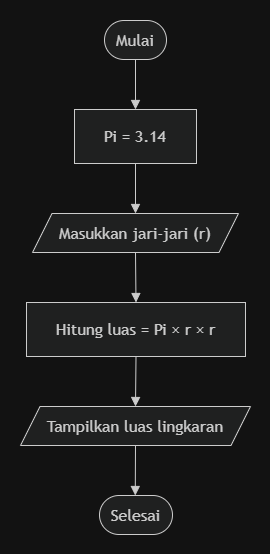

The diagram above was exported from draw.io. Its source (the exported page's mxGraphModel, read from the mxfile embedded in the PNG):
<mxGraphModel dx="1414" dy="743" grid="1" gridSize="10" guides="1" tooltips="1" connect="1" arrows="1" fold="1" page="1" pageScale="1" pageWidth="850" pageHeight="1100" math="0" shadow="0">
  <root>
    <mxCell id="0" />
    <mxCell id="1" parent="0" />
    <UserObject label="" mermaidData="{&#10;  &quot;data&quot;: &quot;flowchart TD\n    A([Mulai]) --&gt; B[Pi = 3.14]\n    B --&gt; C[/Masukkan jari-jari (r)/]\n    C --&gt; D[Hitung luas = Pi × r × r]\n    D --&gt; E[/Tampilkan luas lingkaran/]\n    E --&gt; F([Selesai])&quot;,&#10;  &quot;config&quot;: null&#10;}" id="IVEuaMasrLfzEzbqCgyZ-13">
      <mxCell connectable="0" parent="1" style="group;transparentBounds=1;editIcon=1;lockedGroup=0;groupPadding=20;" vertex="1">
        <mxGeometry as="geometry" />
      </mxCell>
    </UserObject>
    <UserObject label="Mulai" mermaidId="n:A" mermaidBaseStyle="html=1;rounded=1;whiteSpace=wrap;arcSize=50;strokeWidth=1;fillColor=light-dark(#ECECFF,#1f2020);strokeColor=light-dark(#9370DB,#cccccc);fontColor=light-dark(#333333,#cccccc);fontFamily=Trebuchet MS,Verdana,Arial,sans-serif;fontSize=16;" mermaidBaseValue="Mulai" id="IVEuaMasrLfzEzbqCgyZ-14">
      <mxCell parent="IVEuaMasrLfzEzbqCgyZ-13" style="html=1;rounded=1;whiteSpace=wrap;arcSize=50;strokeWidth=1;fillColor=light-dark(#ECECFF,#1f2020);strokeColor=light-dark(#9370DB,#cccccc);fontColor=light-dark(#333333,#cccccc);fontFamily=Trebuchet MS,Verdana,Arial,sans-serif;fontSize=16;" vertex="1">
        <mxGeometry height="39" width="62" x="124" y="600" as="geometry" />
      </mxCell>
    </UserObject>
    <UserObject label="Pi = 3.14" mermaidId="n:B" mermaidBaseStyle="html=1;whiteSpace=wrap;strokeWidth=1;fillColor=light-dark(#ECECFF,#1f2020);strokeColor=light-dark(#9370DB,#cccccc);fontColor=light-dark(#333333,#cccccc);fontFamily=Trebuchet MS,Verdana,Arial,sans-serif;fontSize=16;" mermaidBaseValue="Pi = 3.14" id="IVEuaMasrLfzEzbqCgyZ-15">
      <mxCell parent="IVEuaMasrLfzEzbqCgyZ-13" style="html=1;whiteSpace=wrap;strokeWidth=1;fillColor=light-dark(#ECECFF,#1f2020);strokeColor=light-dark(#9370DB,#cccccc);fontColor=light-dark(#333333,#cccccc);fontFamily=Trebuchet MS,Verdana,Arial,sans-serif;fontSize=16;" vertex="1">
        <mxGeometry height="54" width="122" x="94" y="689" as="geometry" />
      </mxCell>
    </UserObject>
    <UserObject label="Masukkan jari-jari (r)" mermaidId="n:C" mermaidBaseStyle="html=1;shape=parallelogram;perimeter=parallelogramPerimeter;fixedSize=1;size=19.5;strokeWidth=1;whiteSpace=wrap;fillColor=light-dark(#ECECFF,#1f2020);strokeColor=light-dark(#9370DB,#cccccc);fontColor=light-dark(#333333,#cccccc);fontFamily=Trebuchet MS,Verdana,Arial,sans-serif;fontSize=16;" mermaidBaseValue="Masukkan jari-jari (r)" id="IVEuaMasrLfzEzbqCgyZ-16">
      <mxCell parent="IVEuaMasrLfzEzbqCgyZ-13" style="html=1;shape=parallelogram;perimeter=parallelogramPerimeter;fixedSize=1;size=19.5;strokeWidth=1;whiteSpace=wrap;fillColor=light-dark(#ECECFF,#1f2020);strokeColor=light-dark(#9370DB,#cccccc);fontColor=light-dark(#333333,#cccccc);fontFamily=Trebuchet MS,Verdana,Arial,sans-serif;fontSize=16;" vertex="1">
        <mxGeometry height="39" width="206" x="52" y="793" as="geometry" />
      </mxCell>
    </UserObject>
    <UserObject label="Hitung luas = Pi × r × r" mermaidId="n:D" mermaidBaseStyle="html=1;whiteSpace=wrap;strokeWidth=1;fillColor=light-dark(#ECECFF,#1f2020);strokeColor=light-dark(#9370DB,#cccccc);fontColor=light-dark(#333333,#cccccc);fontFamily=Trebuchet MS,Verdana,Arial,sans-serif;fontSize=16;" mermaidBaseValue="Hitung luas = Pi × r × r" id="IVEuaMasrLfzEzbqCgyZ-17">
      <mxCell parent="IVEuaMasrLfzEzbqCgyZ-13" style="html=1;whiteSpace=wrap;strokeWidth=1;fillColor=light-dark(#ECECFF,#1f2020);strokeColor=light-dark(#9370DB,#cccccc);fontColor=light-dark(#333333,#cccccc);fontFamily=Trebuchet MS,Verdana,Arial,sans-serif;fontSize=16;" vertex="1">
        <mxGeometry height="54" width="219" x="46" y="882" as="geometry" />
      </mxCell>
    </UserObject>
    <UserObject label="Tampilkan luas lingkaran" mermaidId="n:E" mermaidBaseStyle="html=1;shape=parallelogram;perimeter=parallelogramPerimeter;fixedSize=1;size=19.5;strokeWidth=1;whiteSpace=wrap;fillColor=light-dark(#ECECFF,#1f2020);strokeColor=light-dark(#9370DB,#cccccc);fontColor=light-dark(#333333,#cccccc);fontFamily=Trebuchet MS,Verdana,Arial,sans-serif;fontSize=16;" mermaidBaseValue="Tampilkan luas lingkaran" id="IVEuaMasrLfzEzbqCgyZ-18">
      <mxCell parent="IVEuaMasrLfzEzbqCgyZ-13" style="html=1;shape=parallelogram;perimeter=parallelogramPerimeter;fixedSize=1;size=19.5;strokeWidth=1;whiteSpace=wrap;fillColor=light-dark(#ECECFF,#1f2020);strokeColor=light-dark(#9370DB,#cccccc);fontColor=light-dark(#333333,#cccccc);fontFamily=Trebuchet MS,Verdana,Arial,sans-serif;fontSize=16;" vertex="1">
        <mxGeometry height="39" width="230" x="40" y="986" as="geometry" />
      </mxCell>
    </UserObject>
    <UserObject label="Selesai" mermaidId="n:F" mermaidBaseStyle="html=1;rounded=1;whiteSpace=wrap;arcSize=50;strokeWidth=1;fillColor=light-dark(#ECECFF,#1f2020);strokeColor=light-dark(#9370DB,#cccccc);fontColor=light-dark(#333333,#cccccc);fontFamily=Trebuchet MS,Verdana,Arial,sans-serif;fontSize=16;" mermaidBaseValue="Selesai" id="IVEuaMasrLfzEzbqCgyZ-19">
      <mxCell parent="IVEuaMasrLfzEzbqCgyZ-13" style="html=1;rounded=1;whiteSpace=wrap;arcSize=50;strokeWidth=1;fillColor=light-dark(#ECECFF,#1f2020);strokeColor=light-dark(#9370DB,#cccccc);fontColor=light-dark(#333333,#cccccc);fontFamily=Trebuchet MS,Verdana,Arial,sans-serif;fontSize=16;" vertex="1">
        <mxGeometry height="39" width="73" x="119" y="1075" as="geometry" />
      </mxCell>
    </UserObject>
    <UserObject label="" mermaidId="e:A-&gt;B#0" mermaidBaseStyle="curved=1;startArrow=none;endArrow=block;endSize=7;strokeColor=light-dark(#333333,#cccccc);exitX=0.5;exitY=1;entryX=0.5;entryY=0;" mermaidBaseValue="" id="IVEuaMasrLfzEzbqCgyZ-20">
      <mxCell edge="1" parent="IVEuaMasrLfzEzbqCgyZ-13" source="IVEuaMasrLfzEzbqCgyZ-14" style="curved=1;startArrow=none;endArrow=block;endSize=7;strokeColor=light-dark(#333333,#cccccc);exitX=0.5;exitY=1;entryX=0.5;entryY=0;rounded=0;" target="IVEuaMasrLfzEzbqCgyZ-15">
        <mxGeometry relative="1" as="geometry">
          <Array as="points" />
        </mxGeometry>
      </mxCell>
    </UserObject>
    <UserObject label="" mermaidId="e:B-&gt;C#0" mermaidBaseStyle="curved=1;startArrow=none;endArrow=block;endSize=7;strokeColor=light-dark(#333333,#cccccc);exitX=0.5;exitY=1;entryX=0.5;entryY=0;" mermaidBaseValue="" id="IVEuaMasrLfzEzbqCgyZ-21">
      <mxCell edge="1" parent="IVEuaMasrLfzEzbqCgyZ-13" source="IVEuaMasrLfzEzbqCgyZ-15" style="curved=1;startArrow=none;endArrow=block;endSize=7;strokeColor=light-dark(#333333,#cccccc);exitX=0.5;exitY=1;entryX=0.5;entryY=0;rounded=0;" target="IVEuaMasrLfzEzbqCgyZ-16">
        <mxGeometry relative="1" as="geometry">
          <Array as="points" />
        </mxGeometry>
      </mxCell>
    </UserObject>
    <UserObject label="" mermaidId="e:C-&gt;D#0" mermaidBaseStyle="curved=1;startArrow=none;endArrow=block;endSize=7;strokeColor=light-dark(#333333,#cccccc);exitX=0.5;exitY=1;entryX=0.5;entryY=0;" mermaidBaseValue="" id="IVEuaMasrLfzEzbqCgyZ-22">
      <mxCell edge="1" parent="IVEuaMasrLfzEzbqCgyZ-13" source="IVEuaMasrLfzEzbqCgyZ-16" style="curved=1;startArrow=none;endArrow=block;endSize=7;strokeColor=light-dark(#333333,#cccccc);exitX=0.5;exitY=1;entryX=0.5;entryY=0;rounded=0;" target="IVEuaMasrLfzEzbqCgyZ-17">
        <mxGeometry relative="1" as="geometry">
          <Array as="points" />
        </mxGeometry>
      </mxCell>
    </UserObject>
    <UserObject label="" mermaidId="e:D-&gt;E#0" mermaidBaseStyle="curved=1;startArrow=none;endArrow=block;endSize=7;strokeColor=light-dark(#333333,#cccccc);exitX=0.5;exitY=1;entryX=0.5;entryY=0;" mermaidBaseValue="" id="IVEuaMasrLfzEzbqCgyZ-23">
      <mxCell edge="1" parent="IVEuaMasrLfzEzbqCgyZ-13" source="IVEuaMasrLfzEzbqCgyZ-17" style="curved=1;startArrow=none;endArrow=block;endSize=7;strokeColor=light-dark(#333333,#cccccc);exitX=0.5;exitY=1;entryX=0.5;entryY=0;rounded=0;" target="IVEuaMasrLfzEzbqCgyZ-18">
        <mxGeometry relative="1" as="geometry">
          <Array as="points" />
        </mxGeometry>
      </mxCell>
    </UserObject>
    <UserObject label="" mermaidId="e:E-&gt;F#0" mermaidBaseStyle="curved=1;startArrow=none;endArrow=block;endSize=7;strokeColor=light-dark(#333333,#cccccc);exitX=0.5;exitY=1;entryX=0.49;entryY=0;" mermaidBaseValue="" id="IVEuaMasrLfzEzbqCgyZ-24">
      <mxCell edge="1" parent="IVEuaMasrLfzEzbqCgyZ-13" source="IVEuaMasrLfzEzbqCgyZ-18" style="curved=1;startArrow=none;endArrow=block;endSize=7;strokeColor=light-dark(#333333,#cccccc);exitX=0.5;exitY=1;entryX=0.49;entryY=0;rounded=0;" target="IVEuaMasrLfzEzbqCgyZ-19">
        <mxGeometry relative="1" as="geometry">
          <Array as="points" />
        </mxGeometry>
      </mxCell>
    </UserObject>
  </root>
</mxGraphModel>